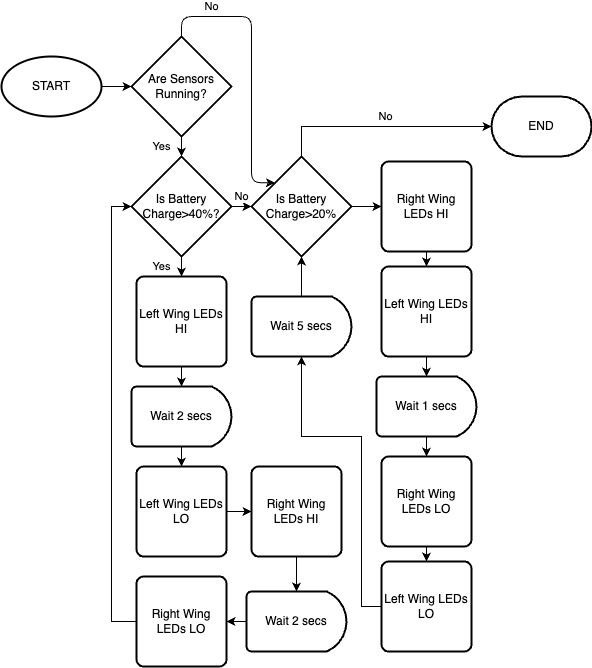

The diagram above was exported from draw.io. Its source (the exported page's mxGraphModel, read from the mxfile embedded in the PNG):
<mxGraphModel dx="954" dy="640" grid="1" gridSize="10" guides="1" tooltips="1" connect="1" arrows="1" fold="1" page="1" pageScale="1" pageWidth="1600" pageHeight="900" math="0" shadow="0">
  <root>
    <mxCell id="0" />
    <mxCell id="1" parent="0" />
    <mxCell id="wx5j6pqpH5v7GYi9rCtN-1" value="START" style="strokeWidth=2;html=1;shape=mxgraph.flowchart.start_1;whiteSpace=wrap;strokeOpacity=100;fillOpacity=100;" parent="1" vertex="1">
      <mxGeometry x="140" y="230" width="100" height="60" as="geometry" />
    </mxCell>
    <mxCell id="wx5j6pqpH5v7GYi9rCtN-7" value="Yes" style="edgeStyle=orthogonalEdgeStyle;rounded=0;orthogonalLoop=1;jettySize=auto;html=1;strokeOpacity=100;fillOpacity=100;" parent="1" source="wx5j6pqpH5v7GYi9rCtN-2" target="wx5j6pqpH5v7GYi9rCtN-6" edge="1">
      <mxGeometry x="0.6667" y="-20" relative="1" as="geometry">
        <mxPoint as="offset" />
      </mxGeometry>
    </mxCell>
    <mxCell id="wx5j6pqpH5v7GYi9rCtN-2" value="Are Sensors Running?" style="strokeWidth=2;html=1;shape=mxgraph.flowchart.decision;whiteSpace=wrap;strokeOpacity=100;fillOpacity=100;" parent="1" vertex="1">
      <mxGeometry x="270" y="210" width="100" height="100" as="geometry" />
    </mxCell>
    <mxCell id="wx5j6pqpH5v7GYi9rCtN-3" value="No" style="edgeStyle=orthogonalEdgeStyle;rounded=1;orthogonalLoop=1;jettySize=auto;html=1;curved=0;entryX=0.235;entryY=0.262;entryDx=0;entryDy=0;entryPerimeter=0;strokeOpacity=100;fillOpacity=100;" parent="1" source="wx5j6pqpH5v7GYi9rCtN-2" target="wx5j6pqpH5v7GYi9rCtN-9" edge="1">
      <mxGeometry x="-0.6425" y="10" relative="1" as="geometry">
        <mxPoint x="440" y="280" as="targetPoint" />
        <Array as="points">
          <mxPoint x="320" y="190" />
          <mxPoint x="390" y="190" />
          <mxPoint x="390" y="356" />
        </Array>
        <mxPoint as="offset" />
      </mxGeometry>
    </mxCell>
    <mxCell id="wx5j6pqpH5v7GYi9rCtN-4" style="edgeStyle=orthogonalEdgeStyle;rounded=0;orthogonalLoop=1;jettySize=auto;html=1;entryX=0;entryY=0.5;entryDx=0;entryDy=0;entryPerimeter=0;strokeOpacity=100;fillOpacity=100;" parent="1" source="wx5j6pqpH5v7GYi9rCtN-1" target="wx5j6pqpH5v7GYi9rCtN-2" edge="1">
      <mxGeometry relative="1" as="geometry" />
    </mxCell>
    <mxCell id="wx5j6pqpH5v7GYi9rCtN-5" value="Left Wing LEDs HI" style="rounded=1;whiteSpace=wrap;html=1;absoluteArcSize=1;arcSize=14;strokeWidth=2;strokeOpacity=100;fillOpacity=100;" parent="1" vertex="1">
      <mxGeometry x="275" y="450" width="90" height="90" as="geometry" />
    </mxCell>
    <mxCell id="wx5j6pqpH5v7GYi9rCtN-12" value="Yes" style="edgeStyle=orthogonalEdgeStyle;rounded=0;orthogonalLoop=1;jettySize=auto;html=1;strokeOpacity=100;fillOpacity=100;" parent="1" source="wx5j6pqpH5v7GYi9rCtN-6" target="wx5j6pqpH5v7GYi9rCtN-5" edge="1">
      <mxGeometry x="0.6667" y="-20" relative="1" as="geometry">
        <mxPoint as="offset" />
      </mxGeometry>
    </mxCell>
    <mxCell id="wx5j6pqpH5v7GYi9rCtN-6" value="&lt;p style=&quot;line-height: 120%;&quot;&gt;Is Battery Charge&amp;gt;40%?&lt;/p&gt;" style="strokeWidth=2;html=1;shape=mxgraph.flowchart.decision;whiteSpace=wrap;strokeOpacity=100;fillOpacity=100;" parent="1" vertex="1">
      <mxGeometry x="270" y="330" width="100" height="100" as="geometry" />
    </mxCell>
    <mxCell id="wx5j6pqpH5v7GYi9rCtN-20" value="" style="edgeStyle=orthogonalEdgeStyle;rounded=0;orthogonalLoop=1;jettySize=auto;html=1;strokeOpacity=100;fillOpacity=100;" parent="1" source="wx5j6pqpH5v7GYi9rCtN-9" target="wx5j6pqpH5v7GYi9rCtN-11" edge="1">
      <mxGeometry relative="1" as="geometry" />
    </mxCell>
    <mxCell id="wx5j6pqpH5v7GYi9rCtN-9" value="Is Battery Charge&amp;gt;20%" style="strokeWidth=2;html=1;shape=mxgraph.flowchart.decision;whiteSpace=wrap;strokeOpacity=100;fillOpacity=100;" parent="1" vertex="1">
      <mxGeometry x="390" y="330" width="100" height="100" as="geometry" />
    </mxCell>
    <mxCell id="wx5j6pqpH5v7GYi9rCtN-10" value="No" style="edgeStyle=orthogonalEdgeStyle;rounded=0;orthogonalLoop=1;jettySize=auto;html=1;exitX=1;exitY=0.5;exitDx=0;exitDy=0;exitPerimeter=0;entryX=0;entryY=0.5;entryDx=0;entryDy=0;entryPerimeter=0;strokeOpacity=100;fillOpacity=100;" parent="1" source="wx5j6pqpH5v7GYi9rCtN-6" target="wx5j6pqpH5v7GYi9rCtN-9" edge="1">
      <mxGeometry y="10" relative="1" as="geometry">
        <mxPoint as="offset" />
      </mxGeometry>
    </mxCell>
    <mxCell id="wx5j6pqpH5v7GYi9rCtN-36" style="edgeStyle=orthogonalEdgeStyle;rounded=0;orthogonalLoop=1;jettySize=auto;html=1;entryX=0.5;entryY=0;entryDx=0;entryDy=0;strokeOpacity=100;fillOpacity=100;" parent="1" source="wx5j6pqpH5v7GYi9rCtN-11" target="wx5j6pqpH5v7GYi9rCtN-23" edge="1">
      <mxGeometry relative="1" as="geometry" />
    </mxCell>
    <mxCell id="wx5j6pqpH5v7GYi9rCtN-11" value="Right Wing LEDs HI" style="rounded=1;whiteSpace=wrap;html=1;absoluteArcSize=1;arcSize=14;strokeWidth=2;rotation=0;strokeOpacity=100;fillOpacity=100;" parent="1" vertex="1">
      <mxGeometry x="520" y="335" width="90" height="90" as="geometry" />
    </mxCell>
    <mxCell id="wx5j6pqpH5v7GYi9rCtN-14" value="END" style="strokeWidth=2;html=1;shape=mxgraph.flowchart.terminator;whiteSpace=wrap;strokeOpacity=100;fillOpacity=100;" parent="1" vertex="1">
      <mxGeometry x="630" y="270" width="100" height="60" as="geometry" />
    </mxCell>
    <mxCell id="wx5j6pqpH5v7GYi9rCtN-15" value="No" style="edgeStyle=orthogonalEdgeStyle;rounded=0;orthogonalLoop=1;jettySize=auto;html=1;entryX=0;entryY=0.5;entryDx=0;entryDy=0;entryPerimeter=0;strokeOpacity=100;fillOpacity=100;" parent="1" source="wx5j6pqpH5v7GYi9rCtN-9" target="wx5j6pqpH5v7GYi9rCtN-14" edge="1">
      <mxGeometry x="0.0344" y="10" relative="1" as="geometry">
        <Array as="points">
          <mxPoint x="440" y="300" />
        </Array>
        <mxPoint as="offset" />
      </mxGeometry>
    </mxCell>
    <mxCell id="wx5j6pqpH5v7GYi9rCtN-25" style="edgeStyle=orthogonalEdgeStyle;rounded=0;orthogonalLoop=1;jettySize=auto;html=1;entryX=0.5;entryY=0;entryDx=0;entryDy=0;strokeOpacity=100;fillOpacity=100;" parent="1" source="wx5j6pqpH5v7GYi9rCtN-16" target="wx5j6pqpH5v7GYi9rCtN-21" edge="1">
      <mxGeometry relative="1" as="geometry" />
    </mxCell>
    <mxCell id="wx5j6pqpH5v7GYi9rCtN-16" value="Wait 2 secs" style="strokeWidth=2;html=1;shape=mxgraph.flowchart.delay;whiteSpace=wrap;strokeOpacity=100;fillOpacity=100;" parent="1" vertex="1">
      <mxGeometry x="270" y="560" width="100" height="60" as="geometry" />
    </mxCell>
    <mxCell id="wx5j6pqpH5v7GYi9rCtN-18" style="edgeStyle=orthogonalEdgeStyle;rounded=0;orthogonalLoop=1;jettySize=auto;html=1;entryX=0.5;entryY=0;entryDx=0;entryDy=0;entryPerimeter=0;strokeOpacity=100;fillOpacity=100;" parent="1" source="wx5j6pqpH5v7GYi9rCtN-5" target="wx5j6pqpH5v7GYi9rCtN-16" edge="1">
      <mxGeometry relative="1" as="geometry" />
    </mxCell>
    <mxCell id="wx5j6pqpH5v7GYi9rCtN-26" style="edgeStyle=orthogonalEdgeStyle;rounded=0;orthogonalLoop=1;jettySize=auto;html=1;entryX=0;entryY=0.5;entryDx=0;entryDy=0;strokeOpacity=100;fillOpacity=100;" parent="1" source="wx5j6pqpH5v7GYi9rCtN-21" target="wx5j6pqpH5v7GYi9rCtN-22" edge="1">
      <mxGeometry relative="1" as="geometry" />
    </mxCell>
    <mxCell id="wx5j6pqpH5v7GYi9rCtN-21" value="Left Wing LEDs LO" style="rounded=1;whiteSpace=wrap;html=1;absoluteArcSize=1;arcSize=14;strokeWidth=2;strokeOpacity=100;fillOpacity=100;" parent="1" vertex="1">
      <mxGeometry x="275" y="640" width="90" height="90" as="geometry" />
    </mxCell>
    <mxCell id="wx5j6pqpH5v7GYi9rCtN-22" value="Right Wing LEDs HI" style="rounded=1;whiteSpace=wrap;html=1;absoluteArcSize=1;arcSize=14;strokeWidth=2;strokeOpacity=100;fillOpacity=100;" parent="1" vertex="1">
      <mxGeometry x="390" y="640" width="90" height="90" as="geometry" />
    </mxCell>
    <mxCell id="wx5j6pqpH5v7GYi9rCtN-23" value="Left Wing LEDs HI" style="rounded=1;whiteSpace=wrap;html=1;absoluteArcSize=1;arcSize=14;strokeWidth=2;strokeOpacity=100;fillOpacity=100;" parent="1" vertex="1">
      <mxGeometry x="520" y="440" width="90" height="90" as="geometry" />
    </mxCell>
    <mxCell id="wx5j6pqpH5v7GYi9rCtN-31" style="edgeStyle=orthogonalEdgeStyle;rounded=0;orthogonalLoop=1;jettySize=auto;html=1;entryX=1;entryY=0.5;entryDx=0;entryDy=0;strokeOpacity=100;fillOpacity=100;" parent="1" source="wx5j6pqpH5v7GYi9rCtN-27" target="wx5j6pqpH5v7GYi9rCtN-29" edge="1">
      <mxGeometry relative="1" as="geometry" />
    </mxCell>
    <mxCell id="wx5j6pqpH5v7GYi9rCtN-27" value="Wait 2 secs" style="strokeWidth=2;html=1;shape=mxgraph.flowchart.delay;whiteSpace=wrap;strokeOpacity=100;fillOpacity=100;" parent="1" vertex="1">
      <mxGeometry x="385" y="765" width="100" height="60" as="geometry" />
    </mxCell>
    <mxCell id="wx5j6pqpH5v7GYi9rCtN-28" style="edgeStyle=orthogonalEdgeStyle;rounded=0;orthogonalLoop=1;jettySize=auto;html=1;entryX=0.5;entryY=0;entryDx=0;entryDy=0;entryPerimeter=0;strokeOpacity=100;fillOpacity=100;" parent="1" source="wx5j6pqpH5v7GYi9rCtN-22" target="wx5j6pqpH5v7GYi9rCtN-27" edge="1">
      <mxGeometry relative="1" as="geometry" />
    </mxCell>
    <mxCell id="wx5j6pqpH5v7GYi9rCtN-32" style="edgeStyle=orthogonalEdgeStyle;rounded=0;orthogonalLoop=1;jettySize=auto;html=1;entryX=0;entryY=0.5;entryDx=0;entryDy=0;entryPerimeter=0;strokeOpacity=100;fillOpacity=100;" parent="1" source="wx5j6pqpH5v7GYi9rCtN-29" target="wx5j6pqpH5v7GYi9rCtN-6" edge="1">
      <mxGeometry relative="1" as="geometry">
        <mxPoint x="240" y="550" as="targetPoint" />
        <Array as="points">
          <mxPoint x="250" y="795" />
          <mxPoint x="250" y="380" />
        </Array>
      </mxGeometry>
    </mxCell>
    <mxCell id="wx5j6pqpH5v7GYi9rCtN-29" value="Right Wing LEDs LO" style="rounded=1;whiteSpace=wrap;html=1;absoluteArcSize=1;arcSize=14;strokeWidth=2;strokeOpacity=100;fillOpacity=100;" parent="1" vertex="1">
      <mxGeometry x="275" y="750" width="90" height="90" as="geometry" />
    </mxCell>
    <mxCell id="wx5j6pqpH5v7GYi9rCtN-42" style="edgeStyle=orthogonalEdgeStyle;rounded=0;orthogonalLoop=1;jettySize=auto;html=1;entryX=0.5;entryY=0;entryDx=0;entryDy=0;strokeOpacity=100;fillOpacity=100;" parent="1" source="wx5j6pqpH5v7GYi9rCtN-38" target="wx5j6pqpH5v7GYi9rCtN-40" edge="1">
      <mxGeometry relative="1" as="geometry" />
    </mxCell>
    <mxCell id="wx5j6pqpH5v7GYi9rCtN-38" value="Wait 1 secs" style="strokeWidth=2;html=1;shape=mxgraph.flowchart.delay;whiteSpace=wrap;strokeOpacity=100;fillOpacity=100;" parent="1" vertex="1">
      <mxGeometry x="515" y="550" width="100" height="60" as="geometry" />
    </mxCell>
    <mxCell id="wx5j6pqpH5v7GYi9rCtN-39" style="edgeStyle=orthogonalEdgeStyle;rounded=0;orthogonalLoop=1;jettySize=auto;html=1;entryX=0.5;entryY=0;entryDx=0;entryDy=0;entryPerimeter=0;strokeOpacity=100;fillOpacity=100;" parent="1" source="wx5j6pqpH5v7GYi9rCtN-23" target="wx5j6pqpH5v7GYi9rCtN-38" edge="1">
      <mxGeometry relative="1" as="geometry" />
    </mxCell>
    <mxCell id="wx5j6pqpH5v7GYi9rCtN-43" style="edgeStyle=orthogonalEdgeStyle;rounded=0;orthogonalLoop=1;jettySize=auto;html=1;strokeOpacity=100;fillOpacity=100;" parent="1" source="wx5j6pqpH5v7GYi9rCtN-40" target="wx5j6pqpH5v7GYi9rCtN-41" edge="1">
      <mxGeometry relative="1" as="geometry" />
    </mxCell>
    <mxCell id="wx5j6pqpH5v7GYi9rCtN-40" value="Right Wing LEDs LO" style="rounded=1;whiteSpace=wrap;html=1;absoluteArcSize=1;arcSize=14;strokeWidth=2;rotation=0;strokeOpacity=100;fillOpacity=100;" parent="1" vertex="1">
      <mxGeometry x="520" y="630" width="90" height="90" as="geometry" />
    </mxCell>
    <mxCell id="wx5j6pqpH5v7GYi9rCtN-46" style="edgeStyle=orthogonalEdgeStyle;rounded=0;orthogonalLoop=1;jettySize=auto;html=1;entryX=0.5;entryY=1;entryDx=0;entryDy=0;entryPerimeter=0;strokeOpacity=100;fillOpacity=100;" parent="1" source="wx5j6pqpH5v7GYi9rCtN-41" target="wx5j6pqpH5v7GYi9rCtN-47" edge="1">
      <mxGeometry relative="1" as="geometry">
        <mxPoint x="440" y="430" as="targetPoint" />
        <Array as="points">
          <mxPoint x="500" y="780" />
          <mxPoint x="500" y="610" />
          <mxPoint x="440" y="610" />
        </Array>
      </mxGeometry>
    </mxCell>
    <mxCell id="wx5j6pqpH5v7GYi9rCtN-41" value="Left Wing LEDs LO" style="rounded=1;whiteSpace=wrap;html=1;absoluteArcSize=1;arcSize=14;strokeWidth=2;strokeOpacity=100;fillOpacity=100;" parent="1" vertex="1">
      <mxGeometry x="520" y="735" width="90" height="90" as="geometry" />
    </mxCell>
    <mxCell id="wx5j6pqpH5v7GYi9rCtN-47" value="Wait 5 secs" style="strokeWidth=2;html=1;shape=mxgraph.flowchart.delay;whiteSpace=wrap;strokeOpacity=100;fillOpacity=100;" parent="1" vertex="1">
      <mxGeometry x="390" y="470" width="100" height="60" as="geometry" />
    </mxCell>
    <mxCell id="wx5j6pqpH5v7GYi9rCtN-48" style="edgeStyle=orthogonalEdgeStyle;rounded=0;orthogonalLoop=1;jettySize=auto;html=1;entryX=0.5;entryY=1;entryDx=0;entryDy=0;entryPerimeter=0;strokeOpacity=100;fillOpacity=100;" parent="1" source="wx5j6pqpH5v7GYi9rCtN-47" target="wx5j6pqpH5v7GYi9rCtN-9" edge="1">
      <mxGeometry relative="1" as="geometry" />
    </mxCell>
  </root>
</mxGraphModel>